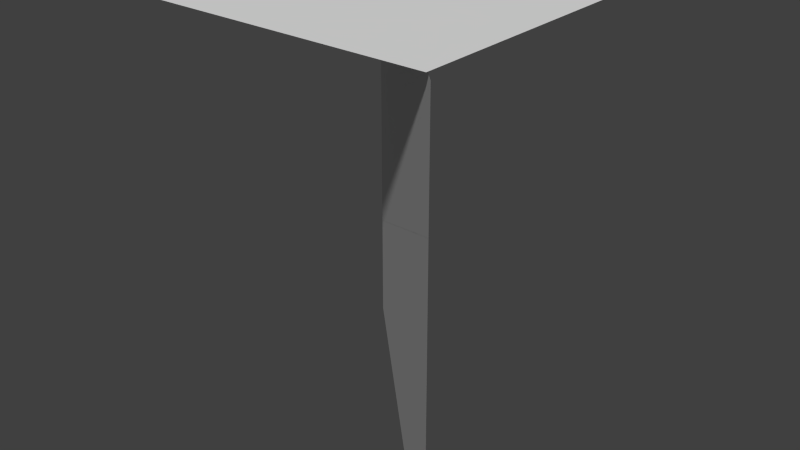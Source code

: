 # Source: Scarab.blend  (saved by Blender 2.65.0; exported with 4.5.12 LTS)
import bpy
from mathutils import Matrix  # noqa: F401  (used for matrix-valued properties, if any)

bpy.ops.wm.read_factory_settings(use_empty=True)
scene = bpy.context.scene
scene.name = 'Scene'

# ---- collections
col_collection_1 = bpy.data.collections.new('Collection 1'); scene.collection.children.link(col_collection_1)

# ---- world
world_world = bpy.data.worlds.new('World'); scene.world = world_world
world_world.color = (0.05088, 0.05088, 0.05088)
world_world.use_sun_shadow = False
world_world.sun_shadow_jitter_overblur = 0.0
world_world.cycles.sampling_method = 'MANUAL'
world_world.cycles.sample_map_resolution = 256

# ---- meshes
me_plane_002 = bpy.data.meshes.new('Plane.002')
me_plane_002.from_pydata([(1.0, -1.0, 0.0), (-1.0, -1.0, 0.0), (1.0, 1.0, 0.0), (-1.0, 1.0, 0.0)], [], [(1, 0, 2, 3)])
me_plane_002.use_remesh_preserve_volume = False
me_plane_002.use_remesh_preserve_attributes = False
me_plane_002.use_mirror_vertex_groups = False
me_plane_002.update()
me_plane_001 = bpy.data.meshes.new('Plane.001')
me_plane_001.from_pydata([(1.0, -1.0, 0.0), (-1.0, -1.0, 0.0), (1.0, 1.0, 0.0), (-1.0, 1.0, 0.0)], [], [(1, 0, 2, 3)])
me_plane_001.use_remesh_preserve_volume = False
me_plane_001.use_remesh_preserve_attributes = False
me_plane_001.use_mirror_vertex_groups = False
me_plane_001.update()
me_plane = bpy.data.meshes.new('Plane')
me_plane.from_pydata([(1.0, -1.0, 0.0), (-1.0, -1.0, 0.0), (1.0, 1.0, 0.0), (-1.0, 1.0, 0.0)], [], [(1, 0, 2, 3)])
me_plane.use_remesh_preserve_volume = False
me_plane.use_remesh_preserve_attributes = False
me_plane.use_mirror_vertex_groups = False
me_plane.update()

# ---- objects
ob_plane = bpy.data.objects.new('Plane', me_plane_002)
ob_mirror = bpy.data.objects.new('Mirror', me_plane_001)
ob_mirror_1 = bpy.data.objects.new(' Mirror', me_plane)

# ---- transforms, parenting, visibility, modifiers, constraints
ob_plane.location = (0.001037, -0.0144, 1.021)
ob_plane.scale = (0.6842, 0.6842, 0.6842)
ob_plane.lineart.crease_threshold = 0.0
ob_mirror.location = (-0.004409, 0.008424, 0.0)
ob_mirror.rotation_euler = (1.571, 8.334e-13, -0.7854)
ob_mirror.lineart.crease_threshold = 0.0
ob_mirror_1.location = (-0.004409, 0.008424, 0.0)
ob_mirror_1.rotation_euler = (1.571, -0.0, 2.356)
ob_mirror_1.lineart.crease_threshold = 0.0

# ---- collection membership
col_collection_1.objects.link(ob_plane)
col_collection_1.objects.link(ob_mirror)
col_collection_1.objects.link(ob_mirror_1)

# ---- scene / render settings (as saved in the file)
scene.frame_start = 1; scene.frame_end = 250; scene.frame_set(1)
scene.render.engine = 'BLENDER_EEVEE_NEXT'
scene.render.image_settings.color_mode = 'RGB'
scene.render.image_settings.compression = 90
scene.render.resolution_percentage = 50
scene.render.dither_intensity = 0.0
scene.render.bake_margin = 2
scene.render.bake_bias = 0.0
scene.cycles.use_denoising = False
scene.cycles.samples = 10
scene.cycles.sampling_pattern = 'TABULATED_SOBOL'
scene.cycles.light_sampling_threshold = 0.0
scene.cycles.use_adaptive_sampling = False
scene.cycles.use_light_tree = False
scene.cycles.blur_glossy = 0.0
scene.cycles.volume_bounces = 1
scene.cycles.pixel_filter_type = 'GAUSSIAN'
scene.cycles.sample_clamp_indirect = 0.0
scene.view_settings.view_transform = 'Standard'
bpy.context.view_layer.update()

# ---- added for rendering (the .blend has no active camera and no usable light): camera, sun
cam_auto = bpy.data.cameras.new('AutoCamera')
cam_auto.lens = 50.0
cam_auto.sensor_width = 36.0
cam_auto.clip_end = 1000.0
ob_auto_camera = bpy.data.objects.new('AutoCamera', cam_auto)
scene.collection.objects.link(ob_auto_camera)
ob_auto_camera.location = (2.62613, -3.14822, 2.1148)
ob_auto_camera.rotation_euler = (1.09748, -7.21219e-08, 0.694738)
scene.camera = ob_auto_camera
light_auto_sun = bpy.data.lights.new('AutoSun', 'SUN')
light_auto_sun.energy = 3.0
light_auto_sun.angle = 0.0523599
ob_auto_sun = bpy.data.objects.new('AutoSun', light_auto_sun)
scene.collection.objects.link(ob_auto_sun)
ob_auto_sun.rotation_euler = (0.872665, 0.174533, 0.523599)
bpy.context.view_layer.update()
